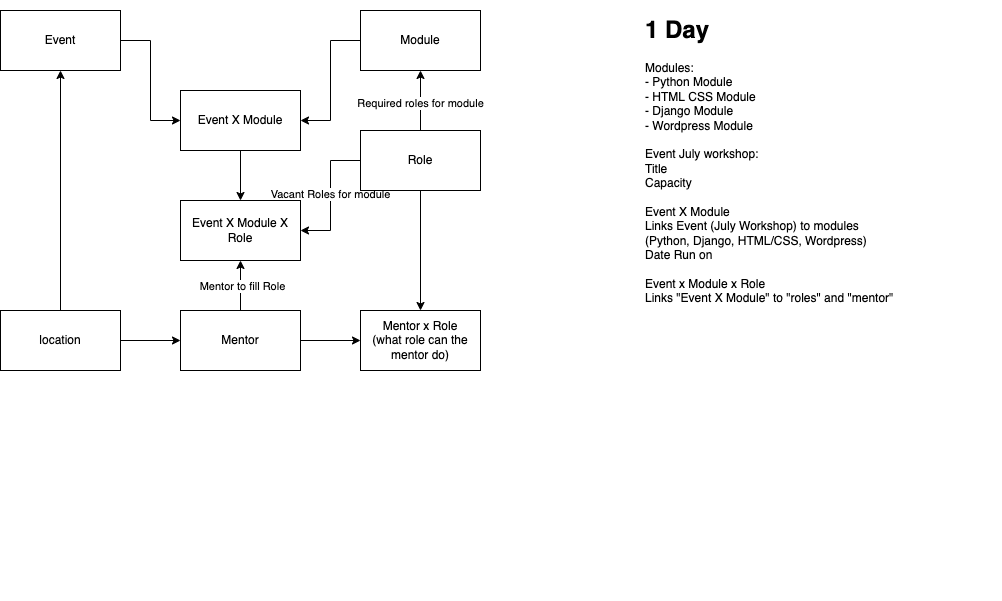

The diagram above was exported from draw.io. Its source (the exported page's mxGraphModel, read from the mxfile embedded in the PNG):
<mxGraphModel dx="1212" dy="784" grid="1" gridSize="10" guides="1" tooltips="1" connect="1" arrows="1" fold="1" page="1" pageScale="1" pageWidth="1169" pageHeight="827" math="0" shadow="0">
  <root>
    <mxCell id="0" />
    <mxCell id="1" parent="0" />
    <mxCell id="MDa_JoK57-fFd6UU5Swd-7" style="edgeStyle=orthogonalEdgeStyle;rounded=0;orthogonalLoop=1;jettySize=auto;html=1;entryX=1;entryY=0.5;entryDx=0;entryDy=0;" edge="1" parent="1" source="MDa_JoK57-fFd6UU5Swd-1" target="MDa_JoK57-fFd6UU5Swd-5">
      <mxGeometry relative="1" as="geometry" />
    </mxCell>
    <mxCell id="MDa_JoK57-fFd6UU5Swd-1" value="Module" style="rounded=0;whiteSpace=wrap;html=1;" vertex="1" parent="1">
      <mxGeometry x="440" y="120" width="120" height="60" as="geometry" />
    </mxCell>
    <mxCell id="MDa_JoK57-fFd6UU5Swd-8" style="edgeStyle=orthogonalEdgeStyle;rounded=0;orthogonalLoop=1;jettySize=auto;html=1;" edge="1" parent="1" source="MDa_JoK57-fFd6UU5Swd-2" target="MDa_JoK57-fFd6UU5Swd-1">
      <mxGeometry relative="1" as="geometry" />
    </mxCell>
    <mxCell id="MDa_JoK57-fFd6UU5Swd-17" value="Required roles for module" style="edgeLabel;html=1;align=center;verticalAlign=middle;resizable=0;points=[];" vertex="1" connectable="0" parent="MDa_JoK57-fFd6UU5Swd-8">
      <mxGeometry x="-0.0839" relative="1" as="geometry">
        <mxPoint as="offset" />
      </mxGeometry>
    </mxCell>
    <mxCell id="MDa_JoK57-fFd6UU5Swd-13" value="" style="edgeStyle=orthogonalEdgeStyle;rounded=0;orthogonalLoop=1;jettySize=auto;html=1;entryX=1;entryY=0.5;entryDx=0;entryDy=0;" edge="1" parent="1" source="MDa_JoK57-fFd6UU5Swd-2" target="MDa_JoK57-fFd6UU5Swd-12">
      <mxGeometry relative="1" as="geometry" />
    </mxCell>
    <mxCell id="MDa_JoK57-fFd6UU5Swd-18" value="Vacant Roles for module" style="edgeLabel;html=1;align=center;verticalAlign=middle;resizable=0;points=[];" vertex="1" connectable="0" parent="MDa_JoK57-fFd6UU5Swd-13">
      <mxGeometry x="-0.0127" relative="1" as="geometry">
        <mxPoint as="offset" />
      </mxGeometry>
    </mxCell>
    <mxCell id="MDa_JoK57-fFd6UU5Swd-28" style="edgeStyle=orthogonalEdgeStyle;rounded=0;orthogonalLoop=1;jettySize=auto;html=1;" edge="1" parent="1" source="MDa_JoK57-fFd6UU5Swd-2" target="MDa_JoK57-fFd6UU5Swd-23">
      <mxGeometry relative="1" as="geometry" />
    </mxCell>
    <mxCell id="MDa_JoK57-fFd6UU5Swd-2" value="Role" style="rounded=0;whiteSpace=wrap;html=1;" vertex="1" parent="1">
      <mxGeometry x="440" y="240" width="120" height="60" as="geometry" />
    </mxCell>
    <mxCell id="MDa_JoK57-fFd6UU5Swd-19" style="edgeStyle=orthogonalEdgeStyle;rounded=0;orthogonalLoop=1;jettySize=auto;html=1;entryX=0.5;entryY=1;entryDx=0;entryDy=0;" edge="1" parent="1" source="MDa_JoK57-fFd6UU5Swd-3" target="MDa_JoK57-fFd6UU5Swd-12">
      <mxGeometry relative="1" as="geometry" />
    </mxCell>
    <mxCell id="MDa_JoK57-fFd6UU5Swd-20" value="Mentor to fill Role" style="edgeLabel;html=1;align=center;verticalAlign=middle;resizable=0;points=[];" vertex="1" connectable="0" parent="MDa_JoK57-fFd6UU5Swd-19">
      <mxGeometry x="-0.0386" y="-2" relative="1" as="geometry">
        <mxPoint as="offset" />
      </mxGeometry>
    </mxCell>
    <mxCell id="MDa_JoK57-fFd6UU5Swd-27" style="edgeStyle=orthogonalEdgeStyle;rounded=0;orthogonalLoop=1;jettySize=auto;html=1;" edge="1" parent="1" source="MDa_JoK57-fFd6UU5Swd-3" target="MDa_JoK57-fFd6UU5Swd-23">
      <mxGeometry relative="1" as="geometry" />
    </mxCell>
    <mxCell id="MDa_JoK57-fFd6UU5Swd-3" value="Mentor" style="rounded=0;whiteSpace=wrap;html=1;" vertex="1" parent="1">
      <mxGeometry x="260" y="420" width="120" height="60" as="geometry" />
    </mxCell>
    <mxCell id="MDa_JoK57-fFd6UU5Swd-6" style="edgeStyle=orthogonalEdgeStyle;rounded=0;orthogonalLoop=1;jettySize=auto;html=1;entryX=0;entryY=0.5;entryDx=0;entryDy=0;" edge="1" parent="1" source="MDa_JoK57-fFd6UU5Swd-4" target="MDa_JoK57-fFd6UU5Swd-5">
      <mxGeometry relative="1" as="geometry" />
    </mxCell>
    <mxCell id="MDa_JoK57-fFd6UU5Swd-4" value="Event" style="rounded=0;whiteSpace=wrap;html=1;" vertex="1" parent="1">
      <mxGeometry x="80" y="120" width="120" height="60" as="geometry" />
    </mxCell>
    <mxCell id="MDa_JoK57-fFd6UU5Swd-14" style="edgeStyle=orthogonalEdgeStyle;rounded=0;orthogonalLoop=1;jettySize=auto;html=1;" edge="1" parent="1" source="MDa_JoK57-fFd6UU5Swd-5" target="MDa_JoK57-fFd6UU5Swd-12">
      <mxGeometry relative="1" as="geometry" />
    </mxCell>
    <mxCell id="MDa_JoK57-fFd6UU5Swd-5" value="Event X Module" style="rounded=0;whiteSpace=wrap;html=1;" vertex="1" parent="1">
      <mxGeometry x="260" y="200" width="120" height="60" as="geometry" />
    </mxCell>
    <mxCell id="MDa_JoK57-fFd6UU5Swd-12" value="Event X Module X Role" style="whiteSpace=wrap;html=1;rounded=0;" vertex="1" parent="1">
      <mxGeometry x="260" y="310" width="120" height="60" as="geometry" />
    </mxCell>
    <mxCell id="MDa_JoK57-fFd6UU5Swd-16" value="&lt;h1&gt;1 Day&lt;/h1&gt;&lt;div&gt;Modules:&amp;nbsp;&lt;br&gt;- Python Module&lt;/div&gt;&lt;div&gt;- HTML CSS Module&lt;/div&gt;&lt;div&gt;- Django Module&lt;/div&gt;&lt;div&gt;- Wordpress Module&lt;/div&gt;&lt;div&gt;&lt;br&gt;&lt;/div&gt;&lt;div&gt;Event July workshop:&lt;/div&gt;&lt;div&gt;Title&lt;br&gt;Capacity&lt;/div&gt;&lt;div&gt;&lt;br&gt;&lt;/div&gt;&lt;div&gt;Event X Module&amp;nbsp;&lt;br&gt;Links Event (July Workshop) to modules&lt;br&gt;(Python, Django, HTML/CSS, Wordpress)&lt;br&gt;Date Run on&amp;nbsp;&lt;/div&gt;&lt;div&gt;&lt;br&gt;&lt;/div&gt;&lt;div&gt;Event x Module x Role&lt;/div&gt;&lt;div&gt;Links &quot;Event X Module&quot; to &quot;roles&quot; and &quot;mentor&quot;&lt;/div&gt;&lt;div&gt;&lt;br&gt;&lt;/div&gt;&lt;div&gt;&lt;br&gt;&lt;/div&gt;&lt;div&gt;&lt;br&gt;&lt;/div&gt;" style="text;html=1;strokeColor=none;fillColor=none;spacing=5;spacingTop=-20;whiteSpace=wrap;overflow=hidden;rounded=0;" vertex="1" parent="1">
      <mxGeometry x="720" y="120" width="360" height="590" as="geometry" />
    </mxCell>
    <mxCell id="MDa_JoK57-fFd6UU5Swd-23" value="Mentor x Role&lt;br&gt;(what role can the mentor do)" style="rounded=0;whiteSpace=wrap;html=1;" vertex="1" parent="1">
      <mxGeometry x="440" y="420" width="120" height="60" as="geometry" />
    </mxCell>
    <mxCell id="MDa_JoK57-fFd6UU5Swd-25" style="edgeStyle=orthogonalEdgeStyle;rounded=0;orthogonalLoop=1;jettySize=auto;html=1;" edge="1" parent="1" source="MDa_JoK57-fFd6UU5Swd-24" target="MDa_JoK57-fFd6UU5Swd-3">
      <mxGeometry relative="1" as="geometry" />
    </mxCell>
    <mxCell id="MDa_JoK57-fFd6UU5Swd-26" style="edgeStyle=orthogonalEdgeStyle;rounded=0;orthogonalLoop=1;jettySize=auto;html=1;entryX=0.5;entryY=1;entryDx=0;entryDy=0;" edge="1" parent="1" source="MDa_JoK57-fFd6UU5Swd-24" target="MDa_JoK57-fFd6UU5Swd-4">
      <mxGeometry relative="1" as="geometry" />
    </mxCell>
    <mxCell id="MDa_JoK57-fFd6UU5Swd-24" value="location" style="rounded=0;whiteSpace=wrap;html=1;" vertex="1" parent="1">
      <mxGeometry x="80" y="420" width="120" height="60" as="geometry" />
    </mxCell>
  </root>
</mxGraphModel>